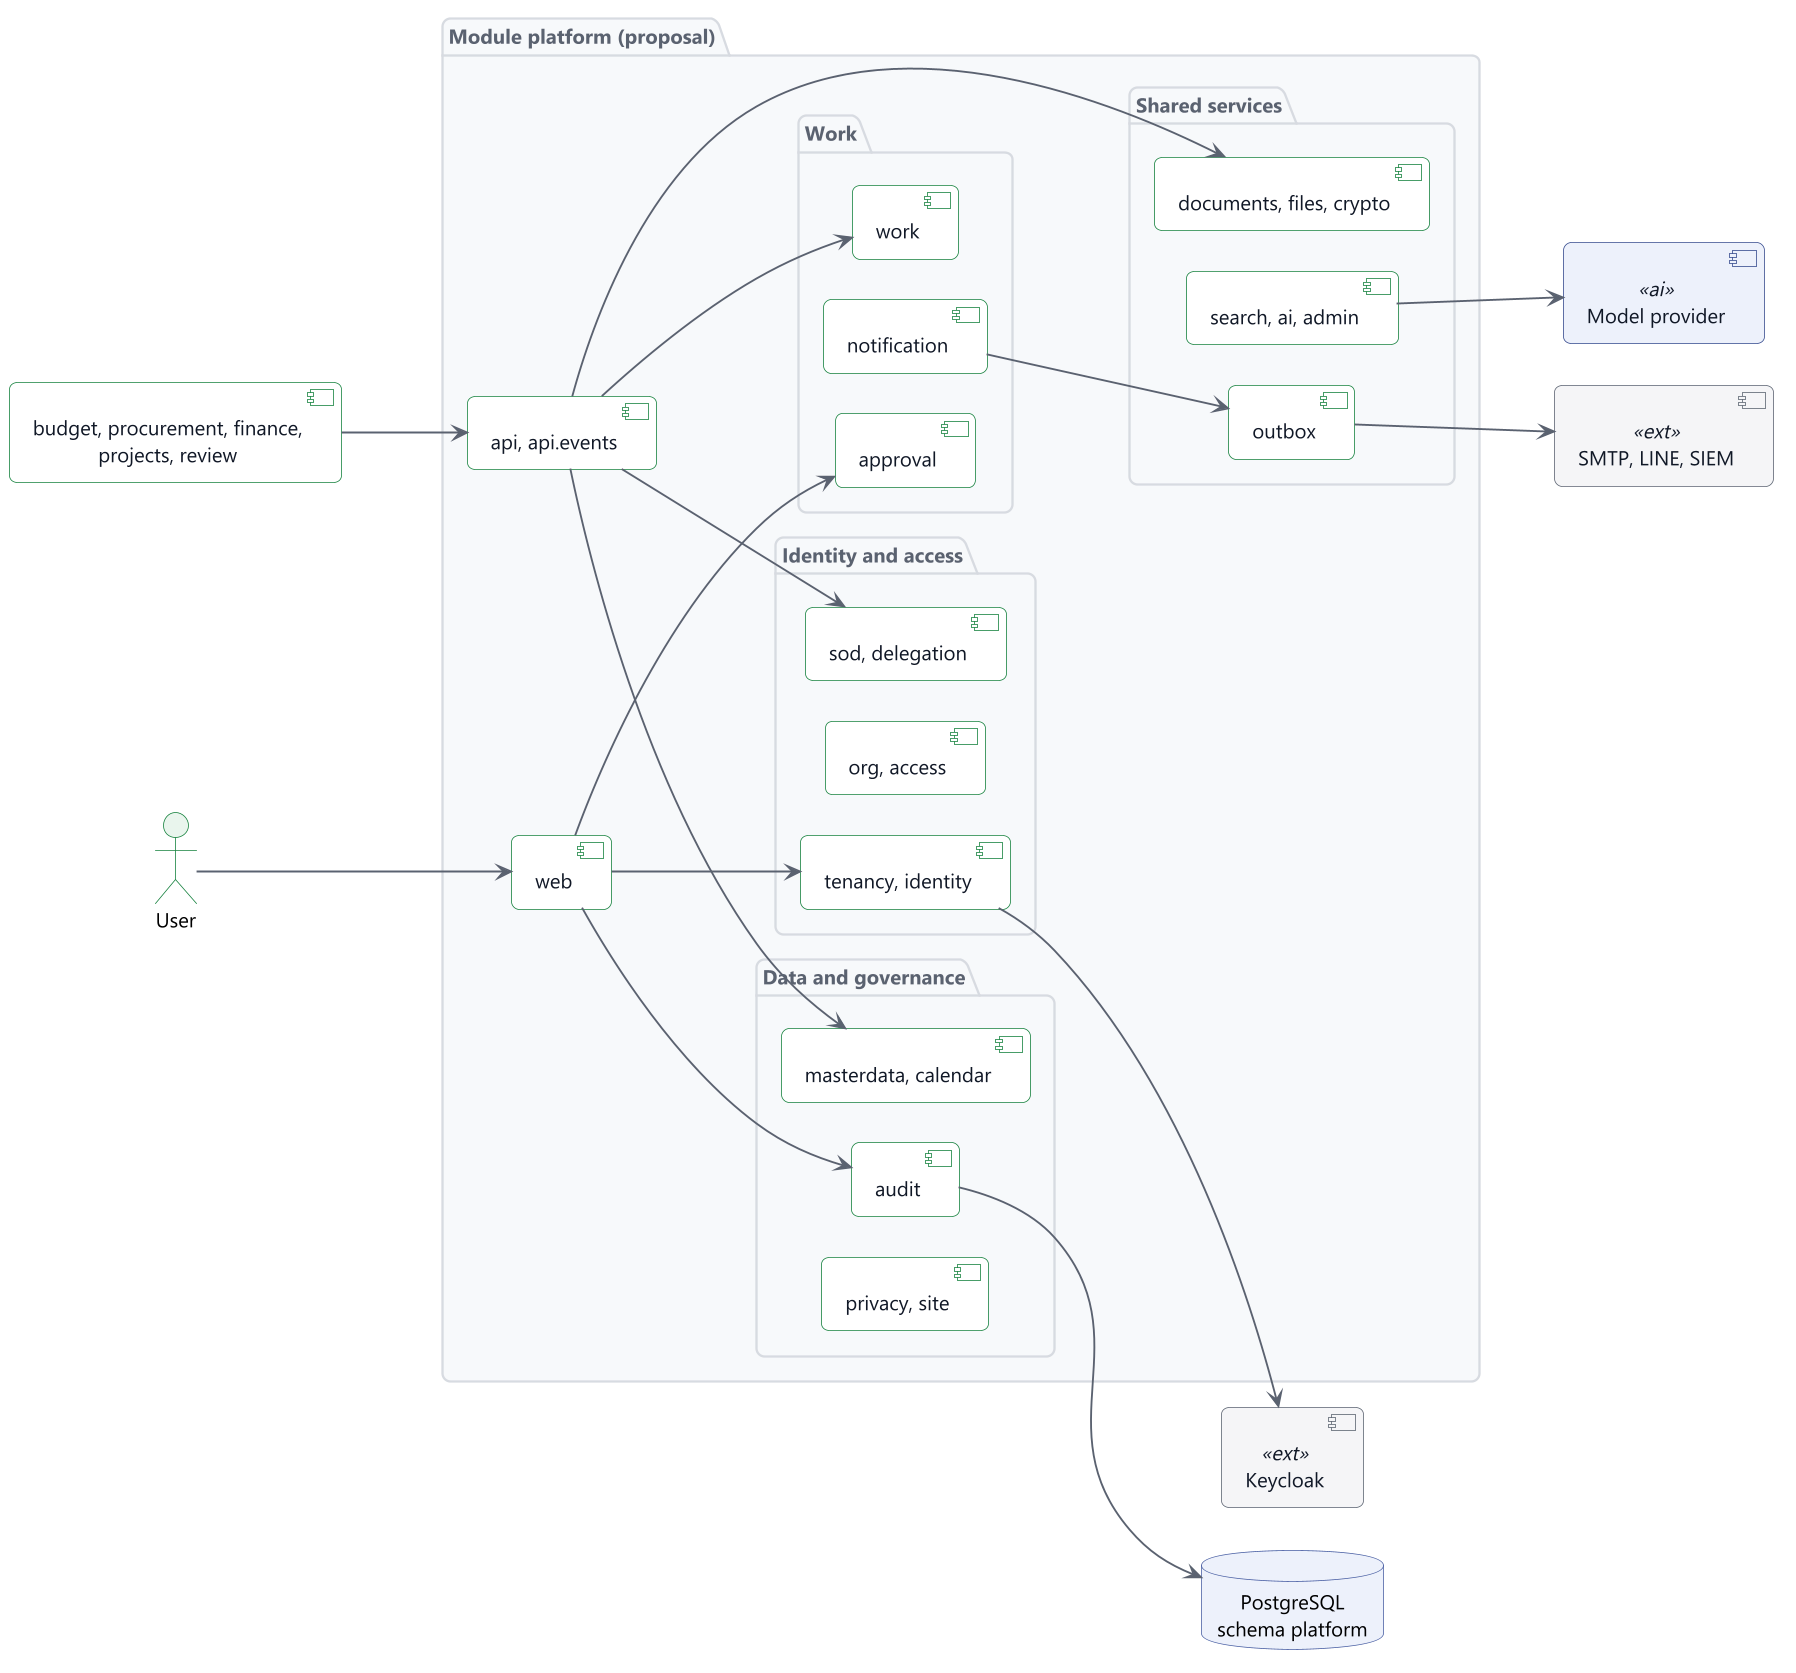

The diagram above was rendered by PlantUML. Its source (embedded in the PNG):
@startuml
!include include/common.puml
' title.th: องค์ประกอบภายในโมดูล platform
' title.en: Components inside the platform module
' desc.th: โมดูล platform แบ่งเป็นแพ็กเกจภายในสี่กลุ่ม ได้แก่ ตัวตนและสิทธิ์ งาน ข้อมูลและการกำกับ และบริการร่วม เปิดเฉพาะแพ็กเกจ api ให้โมดูลธุรกิจ และไม่พึ่งพาโมดูลธุรกิจ Keycloak ให้ตัวตน ส่วนอีเมล SIEM และ AI เชื่อมผ่าน adapter
' desc.en: The platform module has four groups of internal packages: identity and access, work, data and governance, and shared services. It publishes only its api package to the business modules and depends on none of them. Keycloak supplies identity, and e-mail, SIEM and AI connect through adapters.
left to right direction
skinparam nodesep 26
skinparam ranksep 80
actor "$t("ผู้ใช้", "User")" as u
component "budget, procurement, finance,\nprojects, review" as mods
package "$t("โมดูล platform (ข้อเสนอ)", "Module platform (proposal)")" as plt {
  component "web" as web
  component "api, api.events" as api
  package "$t("ตัวตนและสิทธิ์", "Identity and access")" as a {
    component "tenancy, identity" as ti
    component "org, access" as oa
    component "sod, delegation" as sd
  }
  package "$t("งาน", "Work")" as b {
    component "approval" as ap
    component "notification" as no
    component "work" as wk
  }
  package "$t("ข้อมูลและการกำกับ", "Data and governance")" as c {
    component "audit" as au
    component "masterdata, calendar" as md
    component "privacy, site" as pr
  }
  package "$t("บริการร่วม", "Shared services")" as d {
    component "documents, files, crypto" as dc
    component "search, ai, admin" as sa
    component "outbox" as ob
  }
}
component "Keycloak" as kc <<ext>>
component "SMTP, LINE, SIEM" as ext <<ext>>
component "$t("ผู้ให้บริการโมเดล", "Model provider")" as llm <<ai>>
database "PostgreSQL\nschema platform" as db
u --> web
web --> ti
web --> ap
web --> au
mods --> api
api --> sd
api --> wk
api --> md
api --> dc
ti --> kc
no --> ob
ob --> ext
sa --> llm
au --> db
@enduml